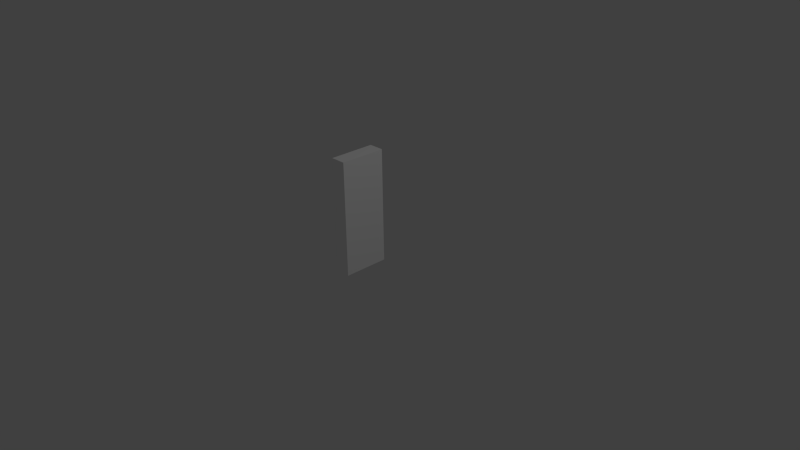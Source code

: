 # Source: wall.blend  (saved by Blender 2.74.0; exported with 4.5.12 LTS)
import bpy
from mathutils import Matrix  # noqa: F401  (used for matrix-valued properties, if any)

bpy.ops.wm.read_factory_settings(use_empty=True)
scene = bpy.context.scene
scene.name = 'Scene'

# ---- collections
col_collection_1 = bpy.data.collections.new('Collection 1'); scene.collection.children.link(col_collection_1)

# ---- materials (node trees are filled in below, after node groups)
mat_material = bpy.data.materials.new('Material')
mat_material.alpha_threshold = 0.0
mat_material.use_transparent_shadow = False
mat_material.diffuse_color = (1.0, 1.0, 1.0, 1.0)
mat_material.roughness = 0.5
mat_material.specular_intensity = 0.0
mat_material.line_color = (0.0, 0.0, 0.0, 1.0)

# ---- material node trees

# ---- world
world_world = bpy.data.worlds.new('World'); scene.world = world_world
world_world.color = (0.05088, 0.05088, 0.05088)
world_world.use_sun_shadow = False
world_world.sun_shadow_jitter_overblur = 0.0
world_world.cycles.sampling_method = 'MANUAL'
world_world.cycles.sample_map_resolution = 256

# ---- cameras
cam_camera = bpy.data.cameras.new('Camera')
cam_camera.clip_end = 100.0
cam_camera.lens = 35.0
cam_camera.sensor_width = 32.0
cam_camera.sensor_height = 18.0
cam_camera.ortho_scale = 7.314
cam_camera.dof.focus_distance = 0.0
cam_camera.dof.aperture_fstop = 128.0

# ---- lights
light_lamp = bpy.data.lights.new('Lamp', 'POINT')
light_lamp.transmission_factor = 0.0
light_lamp.cutoff_distance = 30.0
light_lamp.energy = 100.0
light_lamp.shadow_buffer_clip_start = 1.001
light_lamp.shadow_soft_size = 0.1
light_lamp.shadow_maximum_resolution = 0.006
light_lamp.use_absolute_resolution = True
light_lamp.cycles.use_multiple_importance_sampling = False

# ---- meshes
me_cube_002 = bpy.data.meshes.new('Cube.002')
me_cube_002.from_pydata([(1.0, 0.0, 0.0), (1.0, -1.0, 0.0), (-5.96e-08, -1.0, 0.0), (1.788e-07, 2.384e-07, 0.0), (1.0, -2.384e-07, 0.6), (1.0, -1.0, 0.6), (-1.788e-07, -1.0, 0.6), (2.98e-08, 0.0, 0.6)], [], [(0, 1, 2, 3), (4, 7, 6, 5), (0, 4, 5, 1), (1, 5, 6, 2), (2, 6, 7, 3), (4, 0, 3, 7)])
me_cube_002.materials.append(mat_material)
me_cube_002.use_remesh_preserve_volume = False
me_cube_002.use_remesh_preserve_attributes = False
me_cube_002.use_mirror_vertex_groups = False
me_cube_002.update()

# ---- objects
ob_cube_001 = bpy.data.objects.new('Cube.001', me_cube_002)
ob_lamp = bpy.data.objects.new('Lamp', light_lamp)
ob_camera = bpy.data.objects.new('Camera', cam_camera)

# ---- transforms, parenting, visibility, modifiers, constraints
ob_cube_001.location = (0.0, 0.0, 0.0)
ob_cube_001.scale = (0.2, 0.6, 2.5)
ob_cube_001.lock_rotations_4d = False
ob_cube_001.empty_display_type = 'ARROWS'
ob_cube_001.lineart.crease_threshold = 0.0
ob_lamp.location = (4.076, 1.005, 5.904)
ob_lamp.rotation_euler = (0.6503, 0.05522, 1.866)
ob_lamp.lock_rotations_4d = False
ob_lamp.empty_display_type = 'ARROWS'
ob_lamp.color = (0.0, 0.0, 0.0, 0.0)
ob_lamp.lineart.crease_threshold = 0.0
ob_camera.location = (7.481, -6.508, 5.344)
ob_camera.rotation_euler = (1.109, 0.01082, 0.8149)
ob_camera.lock_rotations_4d = False
ob_camera.empty_display_type = 'ARROWS'
ob_camera.color = (0.0, 0.0, 0.0, 0.0)
ob_camera.display_type = 'WIRE'
ob_camera.lineart.crease_threshold = 0.0

# ---- collection membership
col_collection_1.objects.link(ob_cube_001)
col_collection_1.objects.link(ob_lamp)
col_collection_1.objects.link(ob_camera)

# ---- scene / render settings (as saved in the file)
scene.camera = ob_camera
scene.frame_start = 0; scene.frame_end = 1; scene.frame_set(0)
scene.render.engine = 'BLENDER_EEVEE_NEXT'
scene.render.resolution_percentage = 50
scene.render.dither_intensity = 0.0
scene.cycles.use_denoising = False
scene.cycles.samples = 10
scene.cycles.sampling_pattern = 'TABULATED_SOBOL'
scene.cycles.light_sampling_threshold = 0.0
scene.cycles.use_adaptive_sampling = False
scene.cycles.use_light_tree = False
scene.cycles.blur_glossy = 0.0
scene.cycles.pixel_filter_type = 'GAUSSIAN'
scene.cycles.sample_clamp_indirect = 0.0
scene.view_settings.view_transform = 'Standard'
bpy.context.view_layer.update()
